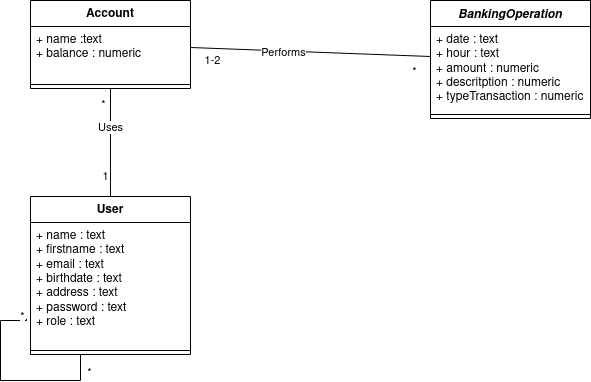

The diagram above was exported from draw.io. Its source (the exported page's mxGraphModel, read from the mxfile embedded in the PNG):
<mxGraphModel dx="899" dy="553" grid="1" gridSize="10" guides="1" tooltips="1" connect="1" arrows="1" fold="1" page="1" pageScale="1" pageWidth="827" pageHeight="1169" math="0" shadow="0">
  <root>
    <mxCell id="WIyWlLk6GJQsqaUBKTNV-0" />
    <mxCell id="WIyWlLk6GJQsqaUBKTNV-1" parent="WIyWlLk6GJQsqaUBKTNV-0" />
    <mxCell id="lCUKkdp0YrvLSG4lwjh6-4" value="User" style="swimlane;fontStyle=1;align=center;verticalAlign=top;childLayout=stackLayout;horizontal=1;startSize=26;horizontalStack=0;resizeParent=1;resizeParentMax=0;resizeLast=0;collapsible=1;marginBottom=0;whiteSpace=wrap;html=1;" parent="WIyWlLk6GJQsqaUBKTNV-1" vertex="1">
      <mxGeometry x="40" y="276" width="160" height="158" as="geometry" />
    </mxCell>
    <mxCell id="lCUKkdp0YrvLSG4lwjh6-5" value="&lt;div&gt;&lt;div&gt;+ name : text&lt;/div&gt;&lt;div&gt;+ firstname : text&lt;/div&gt;+ email : text&lt;/div&gt;&lt;div&gt;+ birthdate : text&lt;/div&gt;&lt;div&gt;+ address : text&lt;/div&gt;&lt;div&gt;+ password : text&lt;/div&gt;&lt;div&gt;+ role : text&lt;br&gt;&lt;/div&gt;" style="text;strokeColor=none;fillColor=none;align=left;verticalAlign=top;spacingLeft=4;spacingRight=4;overflow=hidden;rotatable=0;points=[[0,0.5],[1,0.5]];portConstraint=eastwest;whiteSpace=wrap;html=1;" parent="lCUKkdp0YrvLSG4lwjh6-4" vertex="1">
      <mxGeometry y="26" width="160" height="124" as="geometry" />
    </mxCell>
    <mxCell id="lCUKkdp0YrvLSG4lwjh6-6" value="" style="line;strokeWidth=1;fillColor=none;align=left;verticalAlign=middle;spacingTop=-1;spacingLeft=3;spacingRight=3;rotatable=0;labelPosition=right;points=[];portConstraint=eastwest;strokeColor=inherit;" parent="lCUKkdp0YrvLSG4lwjh6-4" vertex="1">
      <mxGeometry y="150" width="160" height="8" as="geometry" />
    </mxCell>
    <mxCell id="rV8RaYn5fI4xTZaAUz0d-6" value="" style="endArrow=none;html=1;rounded=0;edgeStyle=orthogonalEdgeStyle;exitX=-0.025;exitY=0.777;exitDx=0;exitDy=0;exitPerimeter=0;" parent="lCUKkdp0YrvLSG4lwjh6-4" source="lCUKkdp0YrvLSG4lwjh6-5" target="lCUKkdp0YrvLSG4lwjh6-4" edge="1">
      <mxGeometry width="50" height="50" relative="1" as="geometry">
        <mxPoint x="-30" y="244" as="sourcePoint" />
        <mxPoint x="60" y="94" as="targetPoint" />
        <Array as="points">
          <mxPoint x="-4" y="124" />
          <mxPoint x="-30" y="124" />
          <mxPoint x="-30" y="184" />
          <mxPoint x="50" y="184" />
        </Array>
      </mxGeometry>
    </mxCell>
    <mxCell id="rV8RaYn5fI4xTZaAUz0d-8" value="&lt;div&gt;*&lt;/div&gt;" style="edgeLabel;html=1;align=center;verticalAlign=middle;resizable=0;points=[];" parent="rV8RaYn5fI4xTZaAUz0d-6" connectable="0" vertex="1">
      <mxGeometry x="0.8219" relative="1" as="geometry">
        <mxPoint x="8" as="offset" />
      </mxGeometry>
    </mxCell>
    <mxCell id="rV8RaYn5fI4xTZaAUz0d-9" value="*" style="edgeLabel;html=1;align=center;verticalAlign=middle;resizable=0;points=[];" parent="rV8RaYn5fI4xTZaAUz0d-6" connectable="0" vertex="1">
      <mxGeometry x="-0.7808" y="1" relative="1" as="geometry">
        <mxPoint x="15" y="-6" as="offset" />
      </mxGeometry>
    </mxCell>
    <mxCell id="lCUKkdp0YrvLSG4lwjh6-8" value="Account" style="swimlane;fontStyle=1;align=center;verticalAlign=top;childLayout=stackLayout;horizontal=1;startSize=26;horizontalStack=0;resizeParent=1;resizeParentMax=0;resizeLast=0;collapsible=1;marginBottom=0;whiteSpace=wrap;html=1;" parent="WIyWlLk6GJQsqaUBKTNV-1" vertex="1">
      <mxGeometry x="40" y="80" width="160" height="88" as="geometry" />
    </mxCell>
    <mxCell id="lCUKkdp0YrvLSG4lwjh6-9" value="&lt;div&gt;+ name :text&lt;/div&gt;&lt;div&gt;+ balance : numeric&lt;br&gt;&lt;/div&gt;" style="text;strokeColor=none;fillColor=none;align=left;verticalAlign=top;spacingLeft=4;spacingRight=4;overflow=hidden;rotatable=0;points=[[0,0.5],[1,0.5]];portConstraint=eastwest;whiteSpace=wrap;html=1;" parent="lCUKkdp0YrvLSG4lwjh6-8" vertex="1">
      <mxGeometry y="26" width="160" height="54" as="geometry" />
    </mxCell>
    <mxCell id="lCUKkdp0YrvLSG4lwjh6-10" value="" style="line;strokeWidth=1;fillColor=none;align=left;verticalAlign=middle;spacingTop=-1;spacingLeft=3;spacingRight=3;rotatable=0;labelPosition=right;points=[];portConstraint=eastwest;strokeColor=inherit;" parent="lCUKkdp0YrvLSG4lwjh6-8" vertex="1">
      <mxGeometry y="80" width="160" height="8" as="geometry" />
    </mxCell>
    <mxCell id="lCUKkdp0YrvLSG4lwjh6-12" value="&lt;i&gt;BankingOperation&lt;/i&gt;" style="swimlane;fontStyle=1;align=center;verticalAlign=top;childLayout=stackLayout;horizontal=1;startSize=26;horizontalStack=0;resizeParent=1;resizeParentMax=0;resizeLast=0;collapsible=1;marginBottom=0;whiteSpace=wrap;html=1;" parent="WIyWlLk6GJQsqaUBKTNV-1" vertex="1">
      <mxGeometry x="440" y="80" width="160" height="118" as="geometry" />
    </mxCell>
    <mxCell id="lCUKkdp0YrvLSG4lwjh6-13" value="&lt;div&gt;+ date : text&lt;/div&gt;&lt;div&gt;+ hour : text&lt;/div&gt;&lt;div&gt;+ amount : numeric&lt;/div&gt;&lt;div&gt;+ descritption : numeric&lt;/div&gt;&lt;div&gt;+ typeTransaction : numeric&lt;br&gt;&lt;/div&gt;" style="text;strokeColor=none;fillColor=none;align=left;verticalAlign=top;spacingLeft=4;spacingRight=4;overflow=hidden;rotatable=0;points=[[0,0.5],[1,0.5]];portConstraint=eastwest;whiteSpace=wrap;html=1;" parent="lCUKkdp0YrvLSG4lwjh6-12" vertex="1">
      <mxGeometry y="26" width="160" height="84" as="geometry" />
    </mxCell>
    <mxCell id="lCUKkdp0YrvLSG4lwjh6-14" value="" style="line;strokeWidth=1;fillColor=none;align=left;verticalAlign=middle;spacingTop=-1;spacingLeft=3;spacingRight=3;rotatable=0;labelPosition=right;points=[];portConstraint=eastwest;strokeColor=inherit;" parent="lCUKkdp0YrvLSG4lwjh6-12" vertex="1">
      <mxGeometry y="110" width="160" height="8" as="geometry" />
    </mxCell>
    <mxCell id="lCUKkdp0YrvLSG4lwjh6-34" value="" style="endArrow=none;html=1;rounded=0;" parent="WIyWlLk6GJQsqaUBKTNV-1" source="lCUKkdp0YrvLSG4lwjh6-8" target="lCUKkdp0YrvLSG4lwjh6-4" edge="1">
      <mxGeometry width="50" height="50" relative="1" as="geometry">
        <mxPoint x="390" y="330" as="sourcePoint" />
        <mxPoint x="440" y="280" as="targetPoint" />
      </mxGeometry>
    </mxCell>
    <mxCell id="lCUKkdp0YrvLSG4lwjh6-37" value="&lt;div&gt;Uses&lt;/div&gt;" style="edgeLabel;html=1;align=center;verticalAlign=middle;resizable=0;points=[];" parent="lCUKkdp0YrvLSG4lwjh6-34" connectable="0" vertex="1">
      <mxGeometry x="-0.3023" y="-1" relative="1" as="geometry">
        <mxPoint as="offset" />
      </mxGeometry>
    </mxCell>
    <mxCell id="lCUKkdp0YrvLSG4lwjh6-45" value="1" style="edgeLabel;html=1;align=center;verticalAlign=middle;resizable=0;points=[];" parent="lCUKkdp0YrvLSG4lwjh6-34" connectable="0" vertex="1">
      <mxGeometry x="0.6881" relative="1" as="geometry">
        <mxPoint x="-6" y="-4" as="offset" />
      </mxGeometry>
    </mxCell>
    <mxCell id="lCUKkdp0YrvLSG4lwjh6-47" value="*" style="edgeLabel;html=1;align=center;verticalAlign=middle;resizable=0;points=[];" parent="lCUKkdp0YrvLSG4lwjh6-34" connectable="0" vertex="1">
      <mxGeometry x="-0.7233" y="-1" relative="1" as="geometry">
        <mxPoint x="-7" as="offset" />
      </mxGeometry>
    </mxCell>
    <mxCell id="lCUKkdp0YrvLSG4lwjh6-35" value="" style="endArrow=none;html=1;rounded=0;" parent="WIyWlLk6GJQsqaUBKTNV-1" source="lCUKkdp0YrvLSG4lwjh6-8" target="lCUKkdp0YrvLSG4lwjh6-12" edge="1">
      <mxGeometry width="50" height="50" relative="1" as="geometry">
        <mxPoint x="390" y="330" as="sourcePoint" />
        <mxPoint x="440" y="280" as="targetPoint" />
      </mxGeometry>
    </mxCell>
    <mxCell id="lCUKkdp0YrvLSG4lwjh6-36" value="Performs" style="edgeLabel;html=1;align=center;verticalAlign=middle;resizable=0;points=[];" parent="lCUKkdp0YrvLSG4lwjh6-35" connectable="0" vertex="1">
      <mxGeometry x="-0.2256" y="-1" relative="1" as="geometry">
        <mxPoint as="offset" />
      </mxGeometry>
    </mxCell>
    <mxCell id="lCUKkdp0YrvLSG4lwjh6-41" value="&lt;div&gt;1-2&lt;/div&gt;" style="edgeLabel;html=1;align=center;verticalAlign=middle;resizable=0;points=[];" parent="lCUKkdp0YrvLSG4lwjh6-35" connectable="0" vertex="1">
      <mxGeometry x="-0.6916" y="-3" relative="1" as="geometry">
        <mxPoint x="-15" y="8" as="offset" />
      </mxGeometry>
    </mxCell>
    <mxCell id="lCUKkdp0YrvLSG4lwjh6-42" value="*" style="edgeLabel;html=1;align=center;verticalAlign=middle;resizable=0;points=[];" parent="lCUKkdp0YrvLSG4lwjh6-35" connectable="0" vertex="1">
      <mxGeometry x="0.8694" y="-1" relative="1" as="geometry">
        <mxPoint y="14" as="offset" />
      </mxGeometry>
    </mxCell>
  </root>
</mxGraphModel>